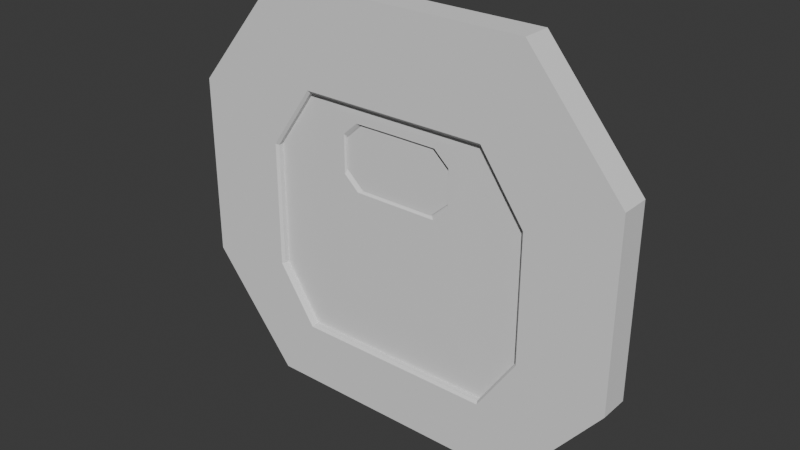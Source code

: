# Source: door-single.blend  (saved by Blender 4.4.32; exported with 4.5.12 LTS)
import bpy
from mathutils import Matrix  # noqa: F401  (used for matrix-valued properties, if any)

bpy.ops.wm.read_factory_settings(use_empty=True)
scene = bpy.context.scene
scene.name = 'Scene'

# ---- collections
col_collection = bpy.data.collections.new('Collection'); scene.collection.children.link(col_collection)

# ---- world
world_world = bpy.data.worlds.new('World'); scene.world = world_world
world_world.use_nodes = True; world_world.node_tree.nodes.clear()
_N = world_world.node_tree.nodes; _L = world_world.node_tree.links
n0 = _N.new('ShaderNodeOutputWorld'); n0.name = 'World Output'; n0.location = (300, 300)
n1 = _N.new('ShaderNodeBackground'); n1.name = 'Background'; n1.location = (10, 300)
n1.inputs[0].default_value = (0.05088, 0.05088, 0.05088, 1.0)
_L.new(n1.outputs[0], n0.inputs[0])
n0.is_active_output = True
world_world.color = (0.05088, 0.05088, 0.05088)
world_world.sun_shadow_jitter_overblur = 0.0

# ---- meshes
me_cylinder = bpy.data.meshes.new('Cylinder')
me_cylinder.from_pydata([(0.8078, 0.09, 2.562), (1.389, 0.09, 1.865), (1.389, 0.09, 0.7351), (0.8491, 0.09, 0.06449), (0.8078, 0.0, 2.562), (1.389, 0.0, 1.865), (1.389, 0.0, 0.7351), (0.8491, 0.0, 0.06449), (0.8394, 0.045, 0.8115), (0.4, 0.04643, 0.8045), (0.8394, 0.045, 1.584), (0.5738, 0.045, 1.962), (0.6098, 0.045, 0.4645), (0.0, 0.09, 2.562), (0.0, 0.09, 0.06449), (0.0, 0.0, 0.06449), (0.0, 0.0, 2.562), (0.0, 0.045, 1.962), (0.0, 0.045, 0.4645), (0.0, 0.04643, 1.902), (0.0, 0.04643, 0.8045), (0.4, 0.04643, 1.361), (0.4, 0.04643, 1.902), (-0.8078, 0.09, 2.562), (-1.389, 0.09, 1.865), (-1.389, 0.09, 0.7351), (-0.8491, 0.09, 0.06449), (-0.8078, 0.0, 2.562), (-1.389, 0.0, 1.865), (-1.389, 0.0, 0.7351), (-0.8491, 0.0, 0.06449), (-0.8394, 0.045, 0.8115), (-0.4, 0.04643, 0.8045), (-0.8394, 0.045, 1.584), (-0.4, 0.04643, 1.902), (-0.5738, 0.045, 1.962), (-0.6098, 0.045, 0.4645), (-0.4, 0.04643, 1.361), (-0.24, 0.001427, 1.845), (0.8078, -0.09, 2.562), (1.389, -0.09, 1.865), (1.389, -0.09, 0.7351), (0.8491, -0.09, 0.06449), (0.8394, -0.045, 0.8115), (0.4, -0.04643, 0.8045), (0.8394, -0.045, 1.584), (0.5738, -0.045, 1.962), (0.6098, -0.045, 0.4645), (0.0, -0.09, 2.562), (0.0, -0.09, 0.06449), (0.0, -0.045, 1.962), (0.0, -0.045, 0.4645), (0.0, -0.04643, 1.902), (0.0, -0.04643, 0.8045), (0.0, -0.001427, 1.461), (0.0, -0.001427, 1.845), (0.4, -0.04643, 1.361), (0.35, -0.001427, 1.561), (0.24, -0.001427, 1.461), (0.4, -0.04643, 1.902), (0.24, -0.001427, 1.845), (0.35, -0.001427, 1.745), (-0.8078, -0.09, 2.562), (-1.389, -0.09, 1.865), (-1.389, -0.09, 0.7351), (-0.8491, -0.09, 0.06449), (-0.8394, -0.045, 0.8115), (-0.4, -0.04643, 0.8045), (-0.8394, -0.045, 1.584), (-0.4, -0.04643, 1.902), (-0.5738, -0.045, 1.962), (-0.6098, -0.045, 0.4645), (-0.4, -0.04643, 1.361), (-0.35, -0.001427, 1.561), (-0.24, -0.001427, 1.461), (-0.35, -0.001427, 1.745), (0.8542, -0.09, 0.8092), (0.8394, -0.075, 0.8115), (0.6098, -0.075, 0.4645), (0.6171, -0.09, 0.4523), (0.8539, -0.09, 1.592), (0.8394, -0.075, 1.584), (0.5805, -0.09, 1.979), (0.5738, -0.075, 1.962), (0.0, -0.09, 1.979), (0.0, -0.075, 1.962), (0.0, -0.075, 0.4645), (0.0, -0.09, 0.4522), (-0.8394, -0.075, 0.8115), (-0.8542, -0.09, 0.8092), (-0.6171, -0.09, 0.4523), (-0.6098, -0.075, 0.4645), (-0.8394, -0.075, 1.584), (-0.8539, -0.09, 1.592), (-0.5738, -0.075, 1.962), (-0.5805, -0.09, 1.979), (0.0, -0.04643, 1.855), (0.0, -0.02643, 1.845), (0.0, -0.02643, 1.461), (0.0, -0.04643, 1.446), (0.24, -0.02643, 1.461), (0.2634, -0.04643, 1.446), (0.3573, -0.04643, 1.532), (0.35, -0.02643, 1.561), (0.35, -0.02643, 1.745), (0.3579, -0.04643, 1.77), (0.2655, -0.04643, 1.854), (0.24, -0.02643, 1.845), (-0.2634, -0.04643, 1.446), (-0.24, -0.02643, 1.461), (-0.35, -0.02643, 1.561), (-0.3573, -0.04643, 1.532), (-0.3579, -0.04643, 1.77), (-0.35, -0.02643, 1.745), (-0.24, -0.02643, 1.845), (-0.2655, -0.04643, 1.854), (0.0, 0.02643, 1.845), (0.0, 0.04643, 1.855), (0.0, 0.04643, 1.446), (0.0, 0.02643, 1.461), (0.2634, 0.04643, 1.446), (0.24, 0.02643, 1.461), (0.35, 0.02643, 1.561), (0.3573, 0.04643, 1.532), (0.3579, 0.04643, 1.77), (0.35, 0.02643, 1.745), (0.24, 0.02643, 1.845), (0.2655, 0.04643, 1.854), (-0.24, 0.02643, 1.461), (-0.2634, 0.04643, 1.446), (-0.3573, 0.04643, 1.532), (-0.35, 0.02643, 1.561), (-0.35, 0.02643, 1.745), (-0.3579, 0.04643, 1.77), (-0.2655, 0.04643, 1.854), (-0.24, 0.02643, 1.845), (0.8394, 0.07, 0.8115), (0.8592, 0.09, 0.8084), (0.6195, 0.09, 0.4483), (0.6098, 0.07, 0.4645), (0.8394, 0.07, 1.584), (0.8588, 0.09, 1.595), (0.5738, 0.07, 1.962), (0.5828, 0.09, 1.985), (0.0, 0.07, 1.962), (0.0, 0.09, 1.985), (0.0, 0.09, 0.4481), (0.0, 0.07, 0.4645), (-0.8592, 0.09, 0.8084), (-0.8394, 0.07, 0.8115), (-0.6098, 0.07, 0.4645), (-0.6195, 0.09, 0.4483), (-0.8588, 0.09, 1.595), (-0.8394, 0.07, 1.584), (-0.5828, 0.09, 1.985), (-0.5738, 0.07, 1.962)], [], [(140, 136, 8, 10), (138, 137, 2, 3), (143, 145, 13, 0), (142, 140, 10, 11), (14, 3, 7, 15), (1, 0, 4, 5), (2, 1, 5, 6), (3, 2, 6, 7), (8, 12, 11, 10), (141, 143, 0, 1), (137, 141, 1, 2), (144, 17, 35, 155), (139, 147, 18, 12), (20, 9, 12, 18), (9, 22, 11, 12), (128, 74, 54, 119), (32, 37, 129, 118, 20), (22, 19, 17, 11), (146, 138, 3, 14), (0, 13, 16, 4), (144, 142, 11, 17), (116, 126, 60, 55), (124, 127, 22), (121, 58, 57, 122), (123, 124, 22, 21), (120, 123, 21), (60, 126, 125, 61), (129, 37, 130), (153, 33, 31, 149), (155, 35, 33, 153), (149, 31, 36, 150), (14, 15, 30, 26), (24, 28, 27, 23), (25, 29, 28, 24), (26, 30, 29, 25), (31, 33, 35, 36), (152, 24, 23, 154), (151, 26, 25, 148), (154, 23, 13, 145), (148, 25, 24, 152), (20, 18, 36, 32), (32, 36, 35, 34), (9, 20, 118, 120, 21), (19, 22, 127, 117), (34, 35, 17, 19), (146, 14, 26, 151), (23, 27, 16, 13), (150, 36, 18, 147), (116, 55, 38, 135), (38, 75, 132, 135), (128, 131, 73, 74), (34, 133, 130, 37, 32), (121, 119, 54, 58), (133, 34, 134), (132, 75, 73, 131), (81, 45, 43, 77), (78, 47, 51, 86), (82, 39, 48, 84), (83, 46, 45, 81), (49, 15, 7, 42), (40, 5, 4, 39), (41, 6, 5, 40), (42, 7, 6, 41), (43, 45, 46, 47), (80, 40, 39, 82), (79, 42, 41, 76), (85, 94, 70, 50), (76, 41, 40, 80), (53, 51, 47, 44), (44, 47, 46, 59), (109, 98, 54, 74), (52, 96, 106, 59), (59, 46, 50, 52), (87, 49, 42, 79), (39, 4, 16, 48), (85, 50, 46, 83), (97, 114, 38, 55), (105, 59, 106), (100, 103, 57, 58), (102, 56, 59, 105), (101, 56, 102), (60, 61, 104, 107), (108, 111, 72), (104, 61, 57, 103), (92, 88, 66, 68), (90, 89, 64, 65), (88, 91, 71, 66), (49, 65, 30, 15), (63, 62, 27, 28), (64, 63, 28, 29), (65, 64, 29, 30), (66, 71, 70, 68), (93, 95, 62, 63), (89, 93, 63, 64), (95, 84, 48, 62), (94, 92, 68, 70), (53, 67, 71, 51), (67, 69, 70, 71), (44, 56, 101, 99, 53), (67, 53, 99, 108, 72), (69, 52, 50, 70), (87, 90, 65, 49), (62, 48, 16, 27), (91, 86, 51, 71), (97, 55, 60, 107), (38, 114, 113, 75), (109, 74, 73, 110), (69, 67, 72, 111, 112), (100, 58, 54, 98), (112, 115, 69), (113, 110, 73, 75), (125, 122, 57, 61), (77, 78, 79, 76), (81, 77, 76, 80), (83, 81, 80, 82), (87, 79, 78, 86), (82, 84, 85, 83), (89, 90, 91, 88), (93, 89, 88, 92), (95, 93, 92, 94), (86, 91, 90, 87), (94, 85, 84, 95), (77, 43, 47, 78), (101, 102, 103, 100), (100, 98, 99, 101), (105, 106, 107, 104), (102, 105, 104, 103), (106, 96, 97, 107), (109, 110, 111, 108), (108, 99, 98, 109), (113, 114, 115, 112), (110, 113, 112, 111), (114, 97, 96, 115), (52, 69, 115, 96), (121, 122, 123, 120), (120, 118, 119, 121), (125, 126, 127, 124), (122, 125, 124, 123), (126, 116, 117, 127), (129, 130, 131, 128), (128, 119, 118, 129), (133, 134, 135, 132), (130, 133, 132, 131), (134, 117, 116, 135), (19, 117, 134, 34), (137, 138, 139, 136), (141, 137, 136, 140), (143, 141, 140, 142), (147, 139, 138, 146), (142, 144, 145, 143), (149, 150, 151, 148), (153, 149, 148, 152), (155, 153, 152, 154), (146, 151, 150, 147), (154, 145, 144, 155), (136, 139, 12, 8)])
_uv = me_cylinder.uv_layers.new(name='UVMap')
_uv.uv.foreach_set('vector', [0.0, 0.0, 0.0, 0.0, 0.0, 0.0, 0.0, 0.0, 0.0, 0.0, 0.0, 0.0, 0.0, 0.0, 0.0, 0.0, 0.0, 0.0, 0.0, 0.0, 0.0, 0.0, 0.0, 0.0, 0.0, 0.0, 0.0, 0.0, 0.0, 0.0, 0.0, 0.0, 0.0, 0.0, 0.0, 0.0, 0.0, 0.0, 0.0, 0.0, 0.0, 0.0, 0.0, 0.0, 0.0, 0.0, 0.0, 0.0, 0.0, 0.0, 0.0, 0.0, 0.0, 0.0, 0.0, 0.0, 0.0, 0.0, 0.0, 0.0, 0.0, 0.0, 0.0, 0.0, 0.0, 0.0, 0.0, 0.0, 0.0, 0.0, 0.0, 0.0, 0.0, 0.0, 0.0, 0.0, 0.0, 0.0, 0.0, 0.0, 0.0, 0.0, 0.0, 0.0, 0.0, 0.0, 0.0, 0.0, 0.0, 0.0, 0.0, 0.0, 0.0, 0.0, 0.0, 0.0, 0.0, 0.0, 0.0, 0.0, 0.0, 0.0, 0.0, 0.0, 0.0, 0.0, 0.0, 0.0, 0.0, 0.0, 0.0, 0.0, 0.0, 0.0, 0.0, 0.0, 0.0, 0.0, 0.0, 0.0, 0.0, 0.0, 0.0, 0.0, 0.0, 0.0, 0.0, 0.0, 0.0, 0.0, 0.0, 0.0, 0.0, 0.0, 0.0, 0.0, 0.0, 0.0, 0.0, 0.0, 0.0, 0.0, 0.0, 0.0, 0.0, 0.0, 0.0, 0.0, 0.0, 0.0, 0.0, 0.0, 0.0, 0.0, 0.0, 0.0, 0.0, 0.0, 0.0, 0.0, 0.0, 0.0, 0.0, 0.0, 0.0, 0.0, 0.0, 0.0, 0.0, 0.0, 0.0, 0.0, 0.0, 0.0, 0.0, 0.0, 0.0, 0.0, 0.0, 0.0, 0.0, 0.0, 0.0, 0.0, 0.0, 0.0, 0.0, 0.0, 0.0, 0.0, 0.0, 0.0, 0.0, 0.0, 0.0, 0.0, 0.0, 0.0, 0.0, 0.0, 0.0, 0.0, 0.0, 0.0, 0.0, 0.0, 0.0, 0.0, 0.0, 0.0, 0.0, 0.0, 0.0, 0.0, 0.0, 0.0, 0.0, 0.0, 0.0, 0.0, 0.0, 0.0, 0.0, 0.0, 0.0, 0.0, 0.0, 0.0, 0.0, 0.0, 0.0, 0.0, 0.0, 0.0, 0.0, 0.0, 0.0, 0.0, 0.0, 0.0, 0.0, 0.0, 0.0, 0.0, 0.0, 0.0, 0.0, 0.0, 0.0, 0.0, 0.0, 0.0, 0.0, 0.0, 0.0, 0.0, 0.0, 0.0, 0.0, 0.0, 0.0, 0.0, 0.0, 0.0, 0.0, 0.0, 0.0, 0.0, 0.0, 0.0, 0.0, 0.0, 0.0, 0.0, 0.0, 0.0, 0.0, 0.0, 0.0, 0.0, 0.0, 0.0, 0.0, 0.0, 0.0, 0.0, 0.0, 0.0, 0.0, 0.0, 0.0, 0.0, 0.0, 0.0, 0.0, 0.0, 0.0, 0.0, 0.0, 0.0, 0.0, 0.0, 0.0, 0.0, 0.0, 0.0, 0.0, 0.0, 0.0, 0.0, 0.0, 0.0, 0.0, 0.0, 0.0, 0.0, 0.0, 0.0, 0.0, 0.0, 0.0, 0.0, 0.0, 0.0, 0.0, 0.0, 0.0, 0.0, 0.0, 0.0, 0.0, 0.0, 0.0, 0.0, 0.0, 0.0, 0.0, 0.0, 0.0, 0.0, 0.0, 0.0, 0.0, 0.0, 0.0, 0.0, 0.0, 0.0, 0.0, 0.0, 0.0, 0.0, 0.0, 0.0, 0.0, 0.0, 0.0, 0.0, 0.0, 0.0, 0.0, 0.0, 0.0, 0.0, 0.0, 0.0, 0.0, 0.0, 0.0, 0.0, 0.0, 0.0, 0.0, 0.0, 0.0, 0.0, 0.0, 0.0, 0.0, 0.0, 0.0, 0.0, 0.0, 0.0, 0.0, 0.0, 0.0, 0.0, 0.0, 0.0, 0.0, 0.0, 0.0, 0.0, 0.0, 0.0, 0.0, 0.0, 0.0, 0.0, 0.0, 0.0, 0.0, 0.0, 0.0, 0.0, 0.0, 0.0, 0.0, 0.0, 0.0, 0.0, 0.0, 0.0, 0.0, 0.0, 0.0, 0.0, 0.0, 0.0, 0.0, 0.0, 0.0, 0.0, 0.0, 0.0, 0.0, 0.0, 0.0, 0.0, 0.0, 0.0, 0.0, 0.0, 0.0, 0.0, 0.0, 0.0, 0.0, 0.0, 0.0, 0.0, 0.0, 0.0, 0.0, 0.0, 0.0, 0.0, 0.0, 0.0, 0.0, 0.0, 0.0, 0.0, 0.0, 0.0, 0.0, 0.0, 0.0, 0.0, 0.0, 0.0, 0.0, 0.0, 0.0, 0.0, 0.0, 0.0, 0.0, 0.0, 0.0, 0.0, 0.0, 0.0, 0.0, 0.0, 0.0, 0.0, 0.0, 0.0, 0.0, 0.0, 0.0, 0.0, 0.0, 0.0, 0.0, 0.0, 0.0, 0.0, 0.0, 0.0, 0.0, 0.0, 0.0, 0.0, 0.0, 0.0, 0.0, 0.0, 0.0, 0.0, 0.0, 0.0, 0.0, 0.0, 0.0, 0.0, 0.0, 0.0, 0.0, 0.0, 0.0, 0.0, 0.0, 0.0, 0.0, 0.0, 0.0, 0.0, 0.0, 0.0, 0.0, 0.0, 0.0, 0.0, 0.0, 0.0, 0.0, 0.0, 0.0, 0.0, 0.0, 0.0, 0.0, 0.0, 0.0, 0.0, 0.0, 0.0, 0.0, 0.0, 0.0, 0.0, 0.0, 0.0, 0.0, 0.0, 0.0, 0.0, 0.0, 0.0, 0.0, 0.0, 0.0, 0.0, 0.0, 0.0, 0.0, 0.0, 0.0, 0.0, 0.0, 0.0, 0.0, 0.0, 0.0, 0.0, 0.0, 0.0, 0.0, 0.0, 0.0, 0.0, 0.0, 0.0, 0.0, 0.0, 0.0, 0.0, 0.0, 0.0, 0.0, 0.0, 0.0, 0.0, 0.0, 0.0, 0.0, 0.0, 0.0, 0.0, 0.0, 0.0, 0.0, 0.0, 0.0, 0.0, 0.0, 0.0, 0.0, 0.0, 0.0, 0.0, 0.0, 0.0, 0.0, 0.0, 0.0, 0.0, 0.0, 0.0, 0.0, 0.0, 0.0, 0.0, 0.0, 0.0, 0.0, 0.0, 0.0, 0.0, 0.0, 0.0, 0.0, 0.0, 0.0, 0.0, 0.0, 0.0, 0.0, 0.0, 0.0, 0.0, 0.0, 0.0, 0.0, 0.0, 0.0, 0.0, 0.0, 0.0, 0.0, 0.0, 0.0, 0.0, 0.0, 0.0, 0.0, 0.0, 0.0, 0.0, 0.0, 0.0, 0.0, 0.0, 0.0, 0.0, 0.0, 0.0, 0.0, 0.0, 0.0, 0.0, 0.0, 0.0, 0.0, 0.0, 0.0, 0.0, 0.0, 0.0, 0.0, 0.0, 0.0, 0.0, 0.0, 0.0, 0.0, 0.0, 0.0, 0.0, 0.0, 0.0, 0.0, 0.0, 0.0, 0.0, 0.0, 0.0, 0.0, 0.0, 0.0, 0.0, 0.0, 0.0, 0.0, 0.0, 0.0, 0.0, 0.0, 0.0, 0.0, 0.0, 0.0, 0.0, 0.0, 0.0, 0.0, 0.0, 0.0, 0.0, 0.0, 0.0, 0.0, 0.0, 0.0, 0.0, 0.0, 0.0, 0.0, 0.0, 0.0, 0.0, 0.0, 0.0, 0.0, 0.0, 0.0, 0.0, 0.0, 0.0, 0.0, 0.0, 0.0, 0.0, 0.0, 0.0, 0.0, 0.0, 0.0, 0.0, 0.0, 0.0, 0.0, 0.0, 0.0, 0.0, 0.0, 0.0, 0.0, 0.0, 0.0, 0.0, 0.0, 0.0, 0.0, 0.0, 0.0, 0.0, 0.0, 0.0, 0.0, 0.0, 0.0, 0.0, 0.0, 0.0, 0.0, 0.0, 0.0, 0.0, 0.0, 0.0, 0.0, 0.0, 0.0, 0.0, 0.0, 0.0, 0.0, 0.0, 0.0, 0.0, 0.0, 0.0, 0.0, 0.0, 0.0, 0.0, 0.0, 0.0, 0.0, 0.0, 0.0, 0.0, 0.0, 0.0, 0.0, 0.0, 0.0, 0.0, 0.0, 0.0, 0.0, 0.0, 0.0, 0.0, 0.0, 0.0, 0.0, 0.0, 0.0, 0.0, 0.0, 0.0, 0.0, 0.0, 0.0, 0.0, 0.0, 0.0, 0.0, 0.0, 0.0, 0.0, 0.0, 0.0, 0.0, 0.0, 0.0, 0.0, 0.0, 0.0, 0.0, 0.0, 0.0, 0.0, 0.0, 0.0, 0.0, 0.0, 0.0, 0.0, 0.0, 0.0, 0.0, 0.0, 0.0, 0.0, 0.0, 0.0, 0.0, 0.0, 0.0, 0.0, 0.0, 0.0, 0.0, 0.0, 0.0, 0.0, 0.0, 0.0, 0.0, 0.0, 0.0, 0.0, 0.0, 0.0, 0.0, 0.0, 0.0, 0.0, 0.0, 0.0, 0.0, 0.0, 0.0, 0.0, 0.0, 0.0, 0.0, 0.0, 0.0, 0.0, 0.0, 0.0, 0.0, 0.0, 0.0, 0.0, 0.0, 0.0, 0.0, 0.0, 0.0, 0.0, 0.0, 0.0, 0.0, 0.0, 0.0, 0.0, 0.0, 0.0, 0.0, 0.0, 0.0, 0.0, 0.0, 0.0, 0.0, 0.0, 0.0, 0.0, 0.0, 0.0, 0.0, 0.0, 0.0, 0.0, 0.0, 0.0, 0.0, 0.0, 0.0, 0.0, 0.0, 0.0, 0.0, 0.0, 0.0, 0.0, 0.0, 0.0, 0.0, 0.0, 0.0, 0.0, 0.0, 0.0, 0.0, 0.0, 0.0, 0.0, 0.0, 0.0, 0.0, 0.0, 0.0, 0.0, 0.0, 0.0, 0.0, 0.0, 0.0, 0.0, 0.0, 0.0, 0.0, 0.0, 0.0, 0.0, 0.0, 0.0, 0.0, 0.0, 0.0, 0.0, 0.0, 0.0, 0.0, 0.0, 0.0, 0.0, 0.0, 0.0, 0.0, 0.0, 0.0, 0.0, 0.0, 0.0, 0.0, 0.0, 0.0, 0.0, 0.0, 0.0, 0.0, 0.0, 0.0, 0.0, 0.0, 0.0, 0.0, 0.0, 0.0, 0.0, 0.0, 0.0, 0.0, 0.0, 0.0, 0.0, 0.0, 0.0, 0.0, 0.0, 0.0, 0.0, 0.0, 0.0, 0.0, 0.0, 0.0, 0.0, 0.0, 0.0, 0.0, 0.0, 0.0, 0.0, 0.0, 0.0, 0.0, 0.0, 0.0, 0.0, 0.0, 0.0, 0.0, 0.0, 0.0, 0.0, 0.0, 0.0, 0.0, 0.0, 0.0, 0.0, 0.0, 0.0, 0.0, 0.0, 0.0, 0.0, 0.0, 0.0, 0.0, 0.0, 0.0, 0.0, 0.0, 0.0, 0.0, 0.0, 0.0, 0.0, 0.0, 0.0, 0.0, 0.0, 0.0, 0.0, 0.0, 0.0, 0.0, 0.0, 0.0, 0.0, 0.0, 0.0, 0.0, 0.0, 0.0, 0.0, 0.0, 0.0, 0.0, 0.0, 0.0, 0.0, 0.0, 0.0, 0.0, 0.0, 0.0, 0.0, 0.0, 0.0, 0.0, 0.0, 0.0, 0.0, 0.0, 0.0, 0.0, 0.0, 0.0, 0.0, 0.0, 0.0, 0.0, 0.0, 0.0, 0.0, 0.0, 0.0, 0.0, 0.0, 0.0, 0.0, 0.0, 0.0, 0.0, 0.0, 0.0, 0.0, 0.0, 0.0, 0.0, 0.0, 0.0, 0.0, 0.0, 0.0, 0.0, 0.0, 0.0, 0.0, 0.0, 0.0, 0.0, 0.0, 0.0, 0.0, 0.0, 0.0, 0.0, 0.0, 0.0, 0.0, 0.0, 0.0, 0.0, 0.0, 0.0, 0.0, 0.0, 0.0, 0.0, 0.0, 0.0, 0.0, 0.0, 0.0, 0.0, 0.0, 0.0, 0.0, 0.0, 0.0, 0.0, 0.0, 0.0, 0.0, 0.0, 0.0, 0.0, 0.0, 0.0, 0.0, 0.0, 0.0, 0.0, 0.0, 0.0, 0.0, 0.0, 0.0, 0.0, 0.0, 0.0, 0.0, 0.0, 0.0, 0.0, 0.0, 0.0, 0.0, 0.0, 0.0, 0.0, 0.0, 0.0, 0.0, 0.0, 0.0, 0.0, 0.0, 0.0, 0.0, 0.0, 0.0, 0.0, 0.0, 0.0, 0.0, 0.0, 0.0, 0.0, 0.0, 0.0, 0.0, 0.0, 0.0, 0.0, 0.0, 0.0, 0.0, 0.0, 0.0, 0.0, 0.0, 0.0, 0.0, 0.0, 0.0, 0.0, 0.0, 0.0, 0.0, 0.0, 0.0, 0.0, 0.0, 0.0, 0.0, 0.0, 0.0, 0.0, 0.0])
me_cylinder.update()
me_cylinder_001 = bpy.data.meshes.new('Cylinder.001')
me_cylinder_001.from_pydata([(0.0, -0.001586, 1.461), (0.0, -0.001586, 1.845), (0.35, -0.001586, 1.561), (0.24, -0.001586, 1.461), (0.24, -0.001586, 1.845), (0.35, -0.001586, 1.745), (-0.35, -0.001586, 1.561), (-0.24, -0.001586, 1.461), (-0.24, -0.001586, 1.845), (-0.35, -0.001586, 1.745)], [], [(3, 2, 5, 4, 1, 8, 9, 6, 7, 0)])
_uv = me_cylinder_001.uv_layers.new(name='UVMap')
_uv.uv.foreach_set('vector', [0.0, 0.0, 0.0, 0.0, 0.0, 0.0, 0.0, 0.0, 0.0, 0.0, 0.0, 0.0, 0.0, 0.0, 0.0, 0.0, 0.0, 0.0, 0.0, 0.0])
me_cylinder_001.update()
me_cylinder_002 = bpy.data.meshes.new('Cylinder.002')
me_cylinder_002.from_pydata([(0.0, -0.001586, 1.461), (0.0, -0.001586, 1.845), (0.35, -0.001586, 1.561), (0.24, -0.001586, 1.461), (0.24, -0.001586, 1.845), (0.35, -0.001586, 1.745), (-0.35, -0.001586, 1.561), (-0.24, -0.001586, 1.461), (-0.24, -0.001586, 1.845), (-0.35, -0.001586, 1.745)], [], [(3, 2, 5, 4, 1, 8, 9, 6, 7, 0)])
_uv = me_cylinder_002.uv_layers.new(name='UVMap')
_uv.uv.foreach_set('vector', [0.0, 0.0, 0.0, 0.0, 0.0, 0.0, 0.0, 0.0, 0.0, 0.0, 0.0, 0.0, 0.0, 0.0, 0.0, 0.0, 0.0, 0.0, 0.0, 0.0])
me_cylinder_002.update()

# ---- objects
ob_door = bpy.data.objects.new('Door', me_cylinder)
ob_window = bpy.data.objects.new('Window', me_cylinder_001)
ob_window_001 = bpy.data.objects.new('Window.001', me_cylinder_002)

# ---- transforms, parenting, visibility, modifiers, constraints
ob_door.location = (0.0, 0.0, 0.0)
ob_window.location = (0.0, -0.03, 0.0)
ob_window_001.location = (0.0, 0.03, 0.0)

# ---- collection membership
col_collection.objects.link(ob_door)
col_collection.objects.link(ob_window)
col_collection.objects.link(ob_window_001)

# ---- scene / render settings (as saved in the file)
scene.frame_start = 1; scene.frame_end = 250; scene.frame_set(0)
scene.render.engine = 'BLENDER_EEVEE_NEXT'
bpy.context.view_layer.update()

# ---- added for rendering (the .blend has no active camera and no usable light): camera, sun
cam_auto = bpy.data.cameras.new('AutoCamera')
cam_auto.lens = 50.0
cam_auto.sensor_width = 36.0
cam_auto.clip_end = 1000.0
ob_auto_camera = bpy.data.objects.new('AutoCamera', cam_auto)
scene.collection.objects.link(ob_auto_camera)
ob_auto_camera.location = (3.4606, -4.15272, 4.08158)
ob_auto_camera.rotation_euler = (1.09748, -7.21219e-08, 0.694738)
scene.camera = ob_auto_camera
light_auto_sun = bpy.data.lights.new('AutoSun', 'SUN')
light_auto_sun.energy = 3.0
light_auto_sun.angle = 0.0523599
ob_auto_sun = bpy.data.objects.new('AutoSun', light_auto_sun)
scene.collection.objects.link(ob_auto_sun)
ob_auto_sun.rotation_euler = (0.872665, 0.174533, 0.523599)
bpy.context.view_layer.update()
